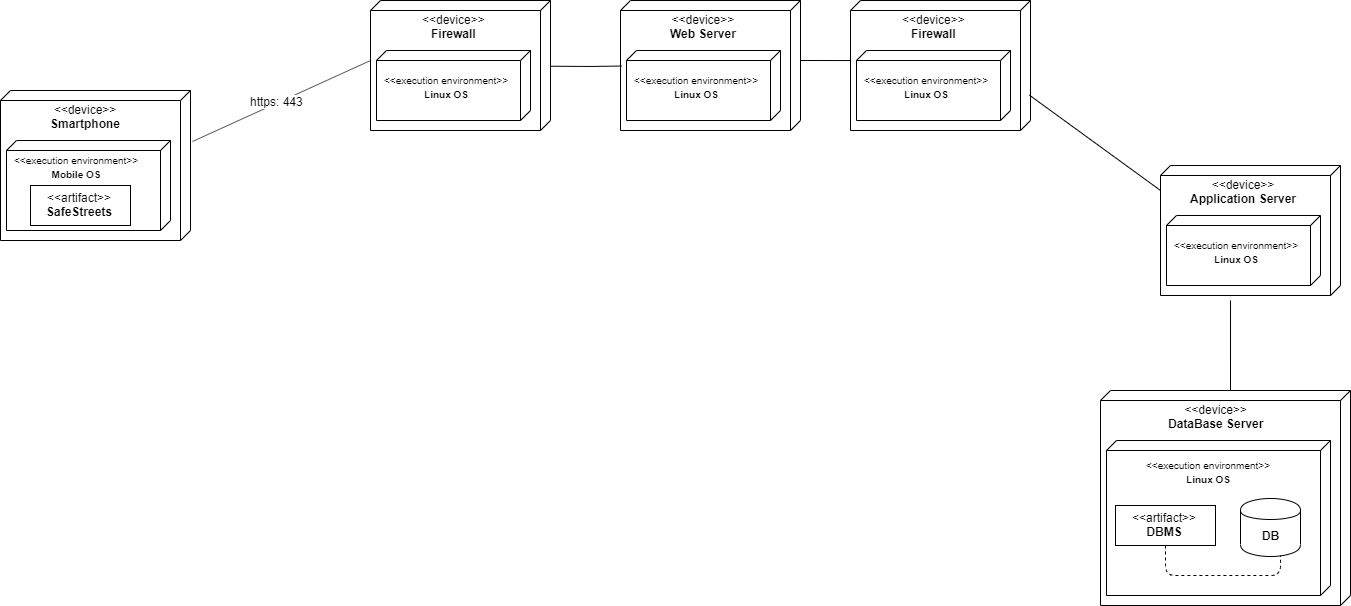

The diagram above was exported from draw.io. Its source (the exported page's mxGraphModel, read from the mxfile embedded in the PNG):
<mxGraphModel dx="2946" dy="1019" grid="1" gridSize="10" guides="1" tooltips="1" connect="1" arrows="1" fold="1" page="1" pageScale="1" pageWidth="1169" pageHeight="1654" math="0" shadow="0">
  <root>
    <mxCell id="0" />
    <mxCell id="1" parent="0" />
    <mxCell id="WY7CzvY0tlZgTmPqACI0-1" value="" style="verticalAlign=top;align=center;spacingTop=8;spacingLeft=2;spacingRight=12;shape=cube;size=10;direction=south;fontStyle=4;html=1;" vertex="1" parent="1">
      <mxGeometry x="50" y="300" width="190" height="150" as="geometry" />
    </mxCell>
    <mxCell id="WY7CzvY0tlZgTmPqACI0-7" value="&amp;lt;&amp;lt;device&amp;gt;&amp;gt;&lt;br&gt;&lt;b&gt;Smartphone&lt;br&gt;&lt;br&gt;&lt;/b&gt;" style="text;html=1;resizable=0;points=[];autosize=1;align=center;verticalAlign=top;spacingTop=-4;" vertex="1" parent="1">
      <mxGeometry x="90" y="310" width="90" height="40" as="geometry" />
    </mxCell>
    <mxCell id="WY7CzvY0tlZgTmPqACI0-9" value="" style="verticalAlign=top;align=left;spacingTop=8;spacingLeft=2;spacingRight=12;shape=cube;size=10;direction=south;fontStyle=4;html=1;" vertex="1" parent="1">
      <mxGeometry x="56" y="350" width="164" height="90" as="geometry" />
    </mxCell>
    <mxCell id="WY7CzvY0tlZgTmPqACI0-11" value="&lt;font style=&quot;font-size: 10px&quot;&gt;&lt;span&gt;&amp;lt;&amp;lt;execution environment&amp;gt;&amp;gt;&lt;/span&gt;&lt;br&gt;&lt;b&gt;Mobile OS&lt;/b&gt;&lt;/font&gt;" style="text;html=1;resizable=0;points=[];autosize=1;align=center;verticalAlign=top;spacingTop=-4;" vertex="1" parent="1">
      <mxGeometry x="56" y="360" width="140" height="30" as="geometry" />
    </mxCell>
    <mxCell id="WY7CzvY0tlZgTmPqACI0-14" value="&amp;lt;&amp;lt;artifact&amp;gt;&amp;gt;&lt;br&gt;&lt;b&gt;SafeStreets&lt;/b&gt;" style="html=1;" vertex="1" parent="1">
      <mxGeometry x="80" y="395" width="100" height="40" as="geometry" />
    </mxCell>
    <mxCell id="WY7CzvY0tlZgTmPqACI0-15" value="" style="verticalAlign=top;align=center;spacingTop=8;spacingLeft=2;spacingRight=12;shape=cube;size=10;direction=south;fontStyle=4;html=1;" vertex="1" parent="1">
      <mxGeometry x="420" y="210" width="180" height="130" as="geometry" />
    </mxCell>
    <mxCell id="WY7CzvY0tlZgTmPqACI0-16" value="&amp;lt;&amp;lt;device&amp;gt;&amp;gt;&lt;br&gt;&lt;b&gt;Firewall&lt;br&gt;&lt;br&gt;&lt;/b&gt;" style="text;html=1;resizable=0;points=[];autosize=1;align=center;verticalAlign=top;spacingTop=-4;" vertex="1" parent="1">
      <mxGeometry x="463" y="220" width="80" height="40" as="geometry" />
    </mxCell>
    <mxCell id="WY7CzvY0tlZgTmPqACI0-17" value="" style="verticalAlign=top;align=left;spacingTop=8;spacingLeft=2;spacingRight=12;shape=cube;size=10;direction=south;fontStyle=4;html=1;" vertex="1" parent="1">
      <mxGeometry x="426" y="260" width="154" height="70" as="geometry" />
    </mxCell>
    <mxCell id="WY7CzvY0tlZgTmPqACI0-18" value="&lt;font style=&quot;font-size: 10px&quot;&gt;&lt;span&gt;&amp;lt;&amp;lt;execution environment&amp;gt;&amp;gt;&lt;/span&gt;&lt;br&gt;&lt;b&gt;Linux OS&lt;/b&gt;&lt;br&gt;&lt;/font&gt;" style="text;html=1;resizable=0;points=[];autosize=1;align=center;verticalAlign=top;spacingTop=-4;" vertex="1" parent="1">
      <mxGeometry x="426" y="280" width="140" height="30" as="geometry" />
    </mxCell>
    <mxCell id="WY7CzvY0tlZgTmPqACI0-20" value="" style="verticalAlign=top;align=center;spacingTop=8;spacingLeft=2;spacingRight=12;shape=cube;size=10;direction=south;fontStyle=4;html=1;" vertex="1" parent="1">
      <mxGeometry x="900" y="210" width="180" height="130" as="geometry" />
    </mxCell>
    <mxCell id="WY7CzvY0tlZgTmPqACI0-21" value="&amp;lt;&amp;lt;device&amp;gt;&amp;gt;&lt;br&gt;&lt;b&gt;Firewall&lt;br&gt;&lt;br&gt;&lt;/b&gt;" style="text;html=1;resizable=0;points=[];autosize=1;align=center;verticalAlign=top;spacingTop=-4;" vertex="1" parent="1">
      <mxGeometry x="943" y="220" width="80" height="40" as="geometry" />
    </mxCell>
    <mxCell id="WY7CzvY0tlZgTmPqACI0-22" value="" style="verticalAlign=top;align=left;spacingTop=8;spacingLeft=2;spacingRight=12;shape=cube;size=10;direction=south;fontStyle=4;html=1;" vertex="1" parent="1">
      <mxGeometry x="906" y="260" width="154" height="70" as="geometry" />
    </mxCell>
    <mxCell id="WY7CzvY0tlZgTmPqACI0-23" value="&lt;font style=&quot;font-size: 10px&quot;&gt;&lt;span&gt;&amp;lt;&amp;lt;execution environment&amp;gt;&amp;gt;&lt;/span&gt;&lt;br&gt;&lt;b&gt;Linux OS&lt;/b&gt;&lt;br&gt;&lt;/font&gt;" style="text;html=1;resizable=0;points=[];autosize=1;align=center;verticalAlign=top;spacingTop=-4;" vertex="1" parent="1">
      <mxGeometry x="906" y="280" width="140" height="30" as="geometry" />
    </mxCell>
    <mxCell id="WY7CzvY0tlZgTmPqACI0-24" value="" style="verticalAlign=top;align=center;spacingTop=8;spacingLeft=2;spacingRight=12;shape=cube;size=10;direction=south;fontStyle=4;html=1;" vertex="1" parent="1">
      <mxGeometry x="670" y="210" width="180" height="130" as="geometry" />
    </mxCell>
    <mxCell id="WY7CzvY0tlZgTmPqACI0-25" value="&amp;lt;&amp;lt;device&amp;gt;&amp;gt;&lt;br&gt;&lt;b&gt;Web Server&lt;br&gt;&lt;br&gt;&lt;/b&gt;" style="text;html=1;resizable=0;points=[];autosize=1;align=center;verticalAlign=top;spacingTop=-4;" vertex="1" parent="1">
      <mxGeometry x="713" y="220" width="80" height="40" as="geometry" />
    </mxCell>
    <mxCell id="WY7CzvY0tlZgTmPqACI0-26" value="" style="verticalAlign=top;align=left;spacingTop=8;spacingLeft=2;spacingRight=12;shape=cube;size=10;direction=south;fontStyle=4;html=1;" vertex="1" parent="1">
      <mxGeometry x="676" y="260" width="154" height="70" as="geometry" />
    </mxCell>
    <mxCell id="WY7CzvY0tlZgTmPqACI0-27" value="&lt;font style=&quot;font-size: 10px&quot;&gt;&lt;span&gt;&amp;lt;&amp;lt;execution environment&amp;gt;&amp;gt;&lt;/span&gt;&lt;br&gt;&lt;b&gt;Linux OS&lt;/b&gt;&lt;br&gt;&lt;/font&gt;" style="text;html=1;resizable=0;points=[];autosize=1;align=center;verticalAlign=top;spacingTop=-4;" vertex="1" parent="1">
      <mxGeometry x="676" y="280" width="140" height="30" as="geometry" />
    </mxCell>
    <mxCell id="WY7CzvY0tlZgTmPqACI0-28" value="" style="verticalAlign=top;align=center;spacingTop=8;spacingLeft=2;spacingRight=12;shape=cube;size=10;direction=south;fontStyle=4;html=1;" vertex="1" parent="1">
      <mxGeometry x="1210" y="375" width="180" height="130" as="geometry" />
    </mxCell>
    <mxCell id="WY7CzvY0tlZgTmPqACI0-29" value="&amp;lt;&amp;lt;device&amp;gt;&amp;gt;&lt;br&gt;&lt;b&gt;Application Server&lt;br&gt;&lt;br&gt;&lt;/b&gt;" style="text;html=1;resizable=0;points=[];autosize=1;align=center;verticalAlign=top;spacingTop=-4;" vertex="1" parent="1">
      <mxGeometry x="1233" y="385" width="120" height="40" as="geometry" />
    </mxCell>
    <mxCell id="WY7CzvY0tlZgTmPqACI0-30" value="" style="verticalAlign=top;align=left;spacingTop=8;spacingLeft=2;spacingRight=12;shape=cube;size=10;direction=south;fontStyle=4;html=1;" vertex="1" parent="1">
      <mxGeometry x="1216" y="425" width="154" height="70" as="geometry" />
    </mxCell>
    <mxCell id="WY7CzvY0tlZgTmPqACI0-31" value="&lt;font style=&quot;font-size: 10px&quot;&gt;&lt;span&gt;&amp;lt;&amp;lt;execution environment&amp;gt;&amp;gt;&lt;/span&gt;&lt;br&gt;&lt;b&gt;Linux OS&lt;/b&gt;&lt;br&gt;&lt;/font&gt;" style="text;html=1;resizable=0;points=[];autosize=1;align=center;verticalAlign=top;spacingTop=-4;" vertex="1" parent="1">
      <mxGeometry x="1216" y="445" width="140" height="30" as="geometry" />
    </mxCell>
    <mxCell id="WY7CzvY0tlZgTmPqACI0-32" value="" style="verticalAlign=top;align=center;spacingTop=8;spacingLeft=2;spacingRight=12;shape=cube;size=10;direction=south;fontStyle=4;html=1;" vertex="1" parent="1">
      <mxGeometry x="1150" y="600" width="250" height="215" as="geometry" />
    </mxCell>
    <mxCell id="WY7CzvY0tlZgTmPqACI0-33" value="&amp;lt;&amp;lt;device&amp;gt;&amp;gt;&lt;br&gt;&lt;b&gt;DataBase Server&lt;br&gt;&lt;br&gt;&lt;/b&gt;" style="text;html=1;resizable=0;points=[];autosize=1;align=center;verticalAlign=top;spacingTop=-4;" vertex="1" parent="1">
      <mxGeometry x="1210" y="610" width="110" height="40" as="geometry" />
    </mxCell>
    <mxCell id="WY7CzvY0tlZgTmPqACI0-34" value="" style="verticalAlign=top;align=left;spacingTop=8;spacingLeft=2;spacingRight=12;shape=cube;size=10;direction=south;fontStyle=4;html=1;" vertex="1" parent="1">
      <mxGeometry x="1156" y="650" width="224" height="155" as="geometry" />
    </mxCell>
    <mxCell id="WY7CzvY0tlZgTmPqACI0-35" value="&lt;font style=&quot;font-size: 10px&quot;&gt;&lt;span&gt;&amp;lt;&amp;lt;execution environment&amp;gt;&amp;gt;&lt;/span&gt;&lt;br&gt;&lt;b&gt;Linux OS&lt;/b&gt;&lt;/font&gt;" style="text;html=1;resizable=0;points=[];autosize=1;align=center;verticalAlign=top;spacingTop=-4;" vertex="1" parent="1">
      <mxGeometry x="1188" y="665" width="140" height="30" as="geometry" />
    </mxCell>
    <mxCell id="WY7CzvY0tlZgTmPqACI0-36" value="&amp;lt;&amp;lt;artifact&amp;gt;&amp;gt;&lt;br&gt;&lt;b&gt;DBMS&lt;/b&gt;" style="html=1;" vertex="1" parent="1">
      <mxGeometry x="1165" y="715" width="100" height="40" as="geometry" />
    </mxCell>
    <mxCell id="WY7CzvY0tlZgTmPqACI0-37" value="&lt;b&gt;DB&lt;/b&gt;" style="shape=cylinder;whiteSpace=wrap;html=1;boundedLbl=1;backgroundOutline=1;" vertex="1" parent="1">
      <mxGeometry x="1290" y="708" width="60" height="58" as="geometry" />
    </mxCell>
    <mxCell id="WY7CzvY0tlZgTmPqACI0-39" value="" style="endArrow=none;dashed=1;html=1;entryX=0.742;entryY=0.223;entryDx=0;entryDy=0;entryPerimeter=0;exitX=0.5;exitY=1;exitDx=0;exitDy=0;" edge="1" parent="1" source="WY7CzvY0tlZgTmPqACI0-36" target="WY7CzvY0tlZgTmPqACI0-34">
      <mxGeometry width="50" height="50" relative="1" as="geometry">
        <mxPoint x="1550" y="845" as="sourcePoint" />
        <mxPoint x="1600" y="795" as="targetPoint" />
        <Array as="points">
          <mxPoint x="1215" y="785" />
          <mxPoint x="1330" y="785" />
        </Array>
      </mxGeometry>
    </mxCell>
    <mxCell id="WY7CzvY0tlZgTmPqACI0-41" value="" style="endArrow=none;html=1;entryX=0.462;entryY=1;entryDx=0;entryDy=0;entryPerimeter=0;" edge="1" parent="1" target="WY7CzvY0tlZgTmPqACI0-15">
      <mxGeometry width="50" height="50" relative="1" as="geometry">
        <mxPoint x="242" y="351" as="sourcePoint" />
        <mxPoint x="410" y="280" as="targetPoint" />
      </mxGeometry>
    </mxCell>
    <mxCell id="WY7CzvY0tlZgTmPqACI0-42" value="https: 443" style="text;html=1;resizable=0;points=[];align=center;verticalAlign=middle;labelBackgroundColor=#ffffff;" vertex="1" connectable="0" parent="WY7CzvY0tlZgTmPqACI0-41">
      <mxGeometry x="-0.0469" y="2" relative="1" as="geometry">
        <mxPoint as="offset" />
      </mxGeometry>
    </mxCell>
    <mxCell id="WY7CzvY0tlZgTmPqACI0-43" value="" style="endArrow=none;html=1;entryX=0.504;entryY=0.995;entryDx=0;entryDy=0;entryPerimeter=0;" edge="1" parent="1" source="WY7CzvY0tlZgTmPqACI0-15" target="WY7CzvY0tlZgTmPqACI0-24">
      <mxGeometry width="50" height="50" relative="1" as="geometry">
        <mxPoint x="610" y="410" as="sourcePoint" />
        <mxPoint x="670" y="280" as="targetPoint" />
        <Array as="points">
          <mxPoint x="640" y="276" />
        </Array>
      </mxGeometry>
    </mxCell>
    <mxCell id="WY7CzvY0tlZgTmPqACI0-44" value="" style="endArrow=none;html=1;entryX=0.462;entryY=1;entryDx=0;entryDy=0;entryPerimeter=0;exitX=0;exitY=0;exitDx=60;exitDy=0;exitPerimeter=0;" edge="1" parent="1" source="WY7CzvY0tlZgTmPqACI0-24" target="WY7CzvY0tlZgTmPqACI0-20">
      <mxGeometry width="50" height="50" relative="1" as="geometry">
        <mxPoint x="860" y="410" as="sourcePoint" />
        <mxPoint x="910" y="360" as="targetPoint" />
      </mxGeometry>
    </mxCell>
    <mxCell id="WY7CzvY0tlZgTmPqACI0-45" value="" style="endArrow=none;html=1;exitX=0.728;exitY=0.006;exitDx=0;exitDy=0;exitPerimeter=0;entryX=0.192;entryY=1;entryDx=0;entryDy=0;entryPerimeter=0;" edge="1" parent="1" source="WY7CzvY0tlZgTmPqACI0-20" target="WY7CzvY0tlZgTmPqACI0-28">
      <mxGeometry width="50" height="50" relative="1" as="geometry">
        <mxPoint x="1120" y="370" as="sourcePoint" />
        <mxPoint x="1170" y="320" as="targetPoint" />
      </mxGeometry>
    </mxCell>
    <mxCell id="WY7CzvY0tlZgTmPqACI0-46" value="" style="endArrow=none;html=1;entryX=1.038;entryY=0.611;entryDx=0;entryDy=0;entryPerimeter=0;exitX=0;exitY=0;exitDx=0;exitDy=120;exitPerimeter=0;" edge="1" parent="1" source="WY7CzvY0tlZgTmPqACI0-32" target="WY7CzvY0tlZgTmPqACI0-28">
      <mxGeometry width="50" height="50" relative="1" as="geometry">
        <mxPoint x="1030" y="570" as="sourcePoint" />
        <mxPoint x="1080" y="520" as="targetPoint" />
      </mxGeometry>
    </mxCell>
  </root>
</mxGraphModel>